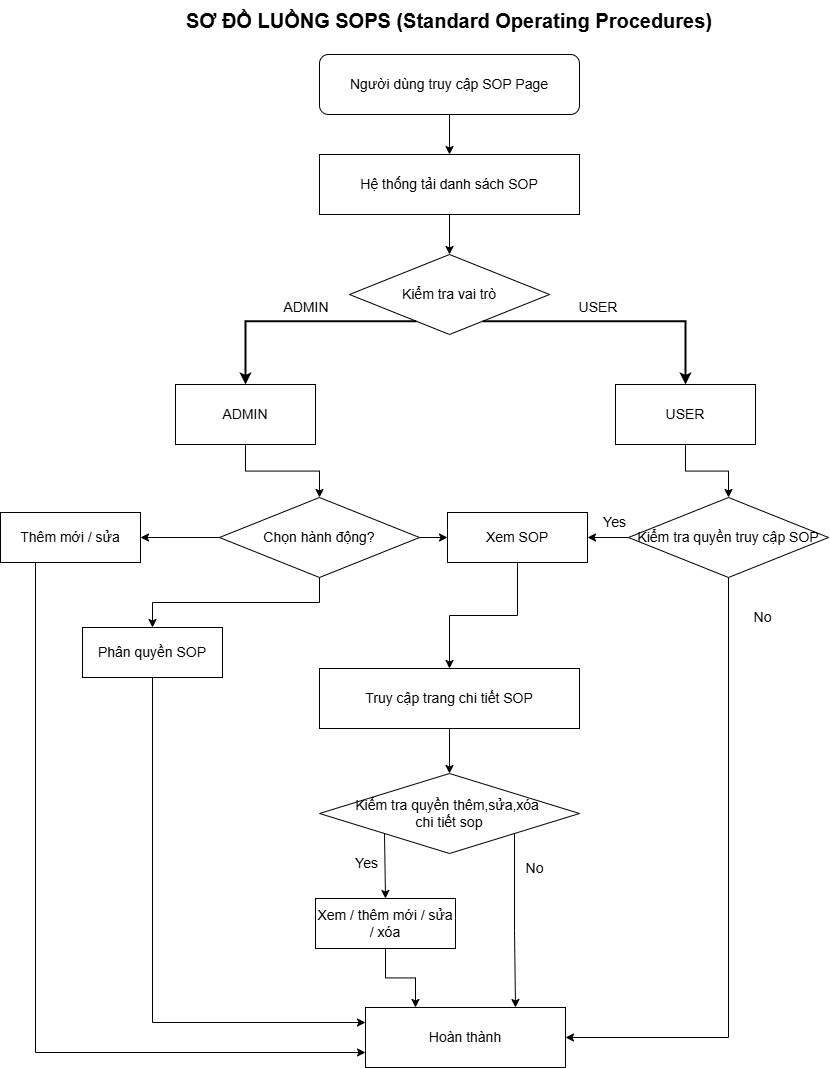

The diagram above was exported from draw.io. Its source (the exported page's mxGraphModel, read from the mxfile embedded in the PNG):
<mxGraphModel dx="1123" dy="981" grid="0" gridSize="10" guides="1" tooltips="1" connect="1" arrows="1" fold="1" page="0" pageScale="1" pageWidth="1169" pageHeight="1654" background="none" math="0" shadow="0">
  <root>
    <mxCell id="0" />
    <mxCell id="1" parent="0" />
    <mxCell id="title" value="SƠ ĐỒ LUỒNG SOPS (Standard Operating Procedures)" style="text;html=1;align=center;verticalAlign=middle;whiteSpace=wrap;rounded=0;fontSize=20;fontStyle=1;fontColor=default;strokeColor=none;" parent="1" vertex="1">
      <mxGeometry x="284" y="46" width="600" height="40" as="geometry" />
    </mxCell>
    <mxCell id="user-start" value="Người dùng truy cập SOP Page" style="rounded=1;whiteSpace=wrap;html=1;fontSize=14;fillColor=none;fontColor=default;strokeColor=default;fontStyle=0" parent="1" vertex="1">
      <mxGeometry x="454" y="100" width="260" height="60" as="geometry" />
    </mxCell>
    <mxCell id="load-data" value="Hệ thống tải danh sách SOP" style="rounded=0;whiteSpace=wrap;html=1;fontSize=14;fillColor=none;fontColor=default;strokeColor=default;fontStyle=0" parent="1" vertex="1">
      <mxGeometry x="454" y="200" width="260" height="60" as="geometry" />
    </mxCell>
    <mxCell id="arrow1" style="edgeStyle=orthogonalEdgeStyle;rounded=0;orthogonalLoop=1;jettySize=auto;html=1;exitX=0.5;exitY=1;exitDx=0;exitDy=0;entryX=0.5;entryY=0;entryDx=0;entryDy=0;fontColor=default;fontStyle=0;strokeColor=default;" parent="1" source="user-start" target="load-data" edge="1">
      <mxGeometry relative="1" as="geometry" />
    </mxCell>
    <mxCell id="role-check" value="Kiểm tra vai trò" style="rhombus;whiteSpace=wrap;html=1;fontSize=14;fillColor=none;fontColor=default;strokeColor=default;fontStyle=0" parent="1" vertex="1">
      <mxGeometry x="484" y="300" width="200" height="80" as="geometry" />
    </mxCell>
    <mxCell id="arrow2" style="edgeStyle=orthogonalEdgeStyle;rounded=0;orthogonalLoop=1;jettySize=auto;html=1;exitX=0.5;exitY=1;exitDx=0;exitDy=0;entryX=0.5;entryY=0;entryDx=0;entryDy=0;fontColor=default;fontStyle=0;strokeColor=default;" parent="1" source="load-data" target="role-check" edge="1">
      <mxGeometry relative="1" as="geometry" />
    </mxCell>
    <mxCell id="admin-path" value="ADMIN" style="rounded=0;whiteSpace=wrap;html=1;fontSize=14;fillColor=none;fontColor=default;strokeColor=default;fontStyle=0;" parent="1" vertex="1">
      <mxGeometry x="310" y="430" width="140" height="60" as="geometry" />
    </mxCell>
    <mxCell id="arrow-admin" style="edgeStyle=orthogonalEdgeStyle;rounded=0;orthogonalLoop=1;jettySize=auto;html=1;exitX=0.25;exitY=1;exitDx=0;exitDy=0;entryX=0.5;entryY=0;entryDx=0;entryDy=0;strokeWidth=2;fontColor=default;fontStyle=0;strokeColor=default;" parent="1" source="role-check" target="admin-path" edge="1">
      <mxGeometry relative="1" as="geometry" />
    </mxCell>
    <mxCell id="label-admin" value="ADMIN" style="text;html=1;align=center;verticalAlign=middle;whiteSpace=wrap;rounded=0;fontSize=14;fontStyle=0;fillColor=none;fontColor=default;strokeColor=none;" parent="1" vertex="1">
      <mxGeometry x="411" y="343" width="60" height="20" as="geometry" />
    </mxCell>
    <mxCell id="user-path" value="USER" style="rounded=0;whiteSpace=wrap;html=1;fontSize=14;fillColor=none;fontColor=default;strokeColor=default;fontStyle=0;" parent="1" vertex="1">
      <mxGeometry x="750" y="430" width="140" height="60" as="geometry" />
    </mxCell>
    <mxCell id="arrow-user" style="edgeStyle=orthogonalEdgeStyle;rounded=0;orthogonalLoop=1;jettySize=auto;html=1;exitX=0.75;exitY=1;exitDx=0;exitDy=0;entryX=0.5;entryY=0;entryDx=0;entryDy=0;strokeWidth=2;fontColor=default;fontStyle=0;strokeColor=default;" parent="1" source="role-check" target="user-path" edge="1">
      <mxGeometry relative="1" as="geometry" />
    </mxCell>
    <mxCell id="label-user" value="USER" style="text;html=1;align=center;verticalAlign=middle;whiteSpace=wrap;rounded=0;fontSize=14;fontStyle=0;fillColor=none;fontColor=default;strokeColor=none;" parent="1" vertex="1">
      <mxGeometry x="703" y="343" width="60" height="20" as="geometry" />
    </mxCell>
    <mxCell id="HgDbnwe__Fra4zOKqMy9-19" style="edgeStyle=orthogonalEdgeStyle;rounded=0;orthogonalLoop=1;jettySize=auto;html=1;exitX=0.5;exitY=1;exitDx=0;exitDy=0;entryX=1;entryY=0.5;entryDx=0;entryDy=0;fontColor=default;fontStyle=0;strokeColor=default;" parent="1" source="permission-check" target="end" edge="1">
      <mxGeometry relative="1" as="geometry" />
    </mxCell>
    <mxCell id="permission-check" value="Kiểm tra quyền truy cập SOP" style="rhombus;whiteSpace=wrap;html=1;fontSize=14;fillColor=none;fontColor=default;strokeColor=default;fontStyle=0" parent="1" vertex="1">
      <mxGeometry x="763" y="543" width="200" height="80" as="geometry" />
    </mxCell>
    <mxCell id="arrow-perm-check" style="edgeStyle=orthogonalEdgeStyle;rounded=0;orthogonalLoop=1;jettySize=auto;html=1;exitX=0.5;exitY=1;exitDx=0;exitDy=0;entryX=0.5;entryY=0;entryDx=0;entryDy=0;fontColor=default;fontStyle=0;strokeColor=default;" parent="1" source="user-path" target="permission-check" edge="1">
      <mxGeometry relative="1" as="geometry" />
    </mxCell>
    <mxCell id="HgDbnwe__Fra4zOKqMy9-5" style="rounded=0;orthogonalLoop=1;jettySize=auto;html=1;exitX=1;exitY=0.5;exitDx=0;exitDy=0;entryX=0;entryY=0.5;entryDx=0;entryDy=0;fontColor=default;fontStyle=0;strokeColor=default;" parent="1" source="decision" target="action-view-sop" edge="1">
      <mxGeometry relative="1" as="geometry" />
    </mxCell>
    <mxCell id="decision" value="Chọn hành động?" style="rhombus;whiteSpace=wrap;html=1;fontSize=14;fillColor=none;fontColor=default;strokeColor=default;fontStyle=0" parent="1" vertex="1">
      <mxGeometry x="354" y="543" width="200" height="80" as="geometry" />
    </mxCell>
    <mxCell id="arrow-admin-decision" style="edgeStyle=orthogonalEdgeStyle;rounded=0;orthogonalLoop=1;jettySize=auto;html=1;exitX=0.5;exitY=1;exitDx=0;exitDy=0;entryX=0.5;entryY=0;entryDx=0;entryDy=0;fontColor=default;fontStyle=0;strokeColor=default;" parent="1" source="admin-path" target="decision" edge="1">
      <mxGeometry relative="1" as="geometry" />
    </mxCell>
    <mxCell id="HgDbnwe__Fra4zOKqMy9-22" style="edgeStyle=orthogonalEdgeStyle;rounded=0;orthogonalLoop=1;jettySize=auto;html=1;exitX=0.25;exitY=1;exitDx=0;exitDy=0;entryX=0;entryY=0.75;entryDx=0;entryDy=0;fontColor=default;fontStyle=0;strokeColor=default;" parent="1" source="action-create-sop" target="end" edge="1">
      <mxGeometry relative="1" as="geometry" />
    </mxCell>
    <mxCell id="action-create-sop" value="Thêm mới / sửa" style="rounded=0;whiteSpace=wrap;html=1;fontSize=14;fillColor=none;fontColor=default;strokeColor=default;fontStyle=0" parent="1" vertex="1">
      <mxGeometry x="135" y="558" width="140" height="50" as="geometry" />
    </mxCell>
    <mxCell id="arrow-create-sop" style="rounded=0;orthogonalLoop=1;jettySize=auto;html=1;exitX=0;exitY=0.5;exitDx=0;exitDy=0;entryX=1;entryY=0.5;entryDx=0;entryDy=0;edgeStyle=orthogonalEdgeStyle;fontColor=default;fontStyle=0;strokeColor=default;" parent="1" source="decision" target="action-create-sop" edge="1">
      <mxGeometry relative="1" as="geometry" />
    </mxCell>
    <mxCell id="action-view-sop" value="Xem SOP" style="rounded=0;whiteSpace=wrap;html=1;fontSize=14;fillColor=none;fontColor=default;strokeColor=default;fontStyle=0" parent="1" vertex="1">
      <mxGeometry x="582" y="558" width="140" height="50" as="geometry" />
    </mxCell>
    <mxCell id="HgDbnwe__Fra4zOKqMy9-21" style="edgeStyle=orthogonalEdgeStyle;rounded=0;orthogonalLoop=1;jettySize=auto;html=1;exitX=0.5;exitY=1;exitDx=0;exitDy=0;entryX=0;entryY=0.25;entryDx=0;entryDy=0;fontColor=default;fontStyle=0;strokeColor=default;" parent="1" source="action-permission" target="end" edge="1">
      <mxGeometry relative="1" as="geometry" />
    </mxCell>
    <mxCell id="action-permission" value="Phân quyền SOP" style="rounded=0;whiteSpace=wrap;html=1;fontSize=14;fillColor=none;fontColor=default;strokeColor=default;fontStyle=0;" parent="1" vertex="1">
      <mxGeometry x="217" y="673" width="140" height="50" as="geometry" />
    </mxCell>
    <mxCell id="arrow-permission" style="edgeStyle=orthogonalEdgeStyle;rounded=0;orthogonalLoop=1;jettySize=auto;html=1;exitX=0.5;exitY=1;exitDx=0;exitDy=0;entryX=0.5;entryY=0;entryDx=0;entryDy=0;fontColor=default;fontStyle=0;strokeColor=default;" parent="1" source="decision" target="action-permission" edge="1">
      <mxGeometry relative="1" as="geometry" />
    </mxCell>
    <mxCell id="sop-detail-page" value="Truy cập trang chi tiết SOP" style="rounded=0;whiteSpace=wrap;html=1;fontSize=14;fillColor=none;fontColor=default;strokeColor=default;fontStyle=0" parent="1" vertex="1">
      <mxGeometry x="454" y="714" width="260" height="60" as="geometry" />
    </mxCell>
    <mxCell id="arrow-detail" style="edgeStyle=orthogonalEdgeStyle;rounded=0;orthogonalLoop=1;jettySize=auto;html=1;exitX=0.5;exitY=1;exitDx=0;exitDy=0;entryX=0.5;entryY=0;entryDx=0;entryDy=0;fontColor=default;fontStyle=0;strokeColor=default;" parent="1" source="action-view-sop" target="sop-detail-page" edge="1">
      <mxGeometry relative="1" as="geometry" />
    </mxCell>
    <mxCell id="HgDbnwe__Fra4zOKqMy9-7" style="rounded=0;orthogonalLoop=1;jettySize=auto;html=1;exitX=0;exitY=1;exitDx=0;exitDy=0;entryX=0.5;entryY=0;entryDx=0;entryDy=0;fontColor=default;fontStyle=0;strokeColor=default;" parent="1" source="doc-decision" target="HgDbnwe__Fra4zOKqMy9-6" edge="1">
      <mxGeometry relative="1" as="geometry" />
    </mxCell>
    <mxCell id="HgDbnwe__Fra4zOKqMy9-13" style="edgeStyle=orthogonalEdgeStyle;rounded=0;orthogonalLoop=1;jettySize=auto;html=1;exitX=1;exitY=1;exitDx=0;exitDy=0;entryX=0.75;entryY=0;entryDx=0;entryDy=0;fontColor=default;fontStyle=0;strokeColor=default;" parent="1" source="doc-decision" target="end" edge="1">
      <mxGeometry relative="1" as="geometry" />
    </mxCell>
    <mxCell id="doc-decision" value="Kiểm tra quyền thêm,sửa,xóa&amp;nbsp;&lt;div&gt;chi tiết sop&lt;/div&gt;" style="rhombus;html=1;fontSize=14;fillColor=none;fontColor=default;strokeColor=default;whiteSpace=wrap;fontStyle=0" parent="1" vertex="1">
      <mxGeometry x="454" y="819" width="260" height="80" as="geometry" />
    </mxCell>
    <mxCell id="arrow-doc-decision" style="edgeStyle=orthogonalEdgeStyle;rounded=0;orthogonalLoop=1;jettySize=auto;html=1;exitX=0.5;exitY=1;exitDx=0;exitDy=0;entryX=0.5;entryY=0;entryDx=0;entryDy=0;fontColor=default;fontStyle=0;strokeColor=default;" parent="1" source="sop-detail-page" target="doc-decision" edge="1">
      <mxGeometry relative="1" as="geometry" />
    </mxCell>
    <mxCell id="end" value="Hoàn thành" style="rounded=0;whiteSpace=wrap;html=1;fontSize=14;fillColor=none;fontColor=default;strokeColor=default;fontStyle=0" parent="1" vertex="1">
      <mxGeometry x="500" y="1053" width="200" height="60" as="geometry" />
    </mxCell>
    <mxCell id="HgDbnwe__Fra4zOKqMy9-1" value="" style="rounded=0;orthogonalLoop=1;jettySize=auto;html=1;exitX=0;exitY=0.5;exitDx=0;exitDy=0;entryX=1;entryY=0.5;entryDx=0;entryDy=0;fontColor=default;fontStyle=0;strokeColor=default;" parent="1" source="permission-check" target="action-view-sop" edge="1">
      <mxGeometry relative="1" as="geometry">
        <mxPoint x="763" y="580" as="sourcePoint" />
        <mxPoint x="550" y="580" as="targetPoint" />
      </mxGeometry>
    </mxCell>
    <mxCell id="label-has-perm-user" value="Yes" style="text;html=1;align=center;verticalAlign=middle;whiteSpace=wrap;rounded=0;fontSize=14;fontStyle=0;fillColor=none;fontColor=default;strokeColor=none;" parent="1" vertex="1">
      <mxGeometry x="722" y="558" width="55" height="20" as="geometry" />
    </mxCell>
    <mxCell id="HgDbnwe__Fra4zOKqMy9-18" style="edgeStyle=orthogonalEdgeStyle;rounded=0;orthogonalLoop=1;jettySize=auto;html=1;exitX=0.5;exitY=1;exitDx=0;exitDy=0;entryX=0.25;entryY=0;entryDx=0;entryDy=0;fontColor=default;fontStyle=0;strokeColor=default;" parent="1" source="HgDbnwe__Fra4zOKqMy9-6" target="end" edge="1">
      <mxGeometry relative="1" as="geometry" />
    </mxCell>
    <mxCell id="HgDbnwe__Fra4zOKqMy9-6" value="Xem / thêm mới / sửa / xóa" style="rounded=0;whiteSpace=wrap;html=1;fontSize=14;fillColor=none;fontColor=default;strokeColor=default;fontStyle=0" parent="1" vertex="1">
      <mxGeometry x="450" y="944" width="140" height="50" as="geometry" />
    </mxCell>
    <mxCell id="HgDbnwe__Fra4zOKqMy9-8" value="Yes" style="text;html=1;align=center;verticalAlign=middle;whiteSpace=wrap;rounded=0;fontSize=14;fontStyle=0;fillColor=none;fontColor=default;strokeColor=none;" parent="1" vertex="1">
      <mxGeometry x="474" y="899" width="55" height="20" as="geometry" />
    </mxCell>
    <mxCell id="HgDbnwe__Fra4zOKqMy9-14" value="No" style="text;html=1;align=center;verticalAlign=middle;whiteSpace=wrap;rounded=0;fontSize=14;fontStyle=0;fillColor=none;fontColor=default;strokeColor=none;" parent="1" vertex="1">
      <mxGeometry x="642" y="904" width="55" height="20" as="geometry" />
    </mxCell>
    <mxCell id="HgDbnwe__Fra4zOKqMy9-20" value="No" style="text;html=1;align=center;verticalAlign=middle;whiteSpace=wrap;rounded=0;fontSize=14;fontStyle=0;fillColor=none;fontColor=default;strokeColor=none;" parent="1" vertex="1">
      <mxGeometry x="870" y="653" width="55" height="20" as="geometry" />
    </mxCell>
  </root>
</mxGraphModel>